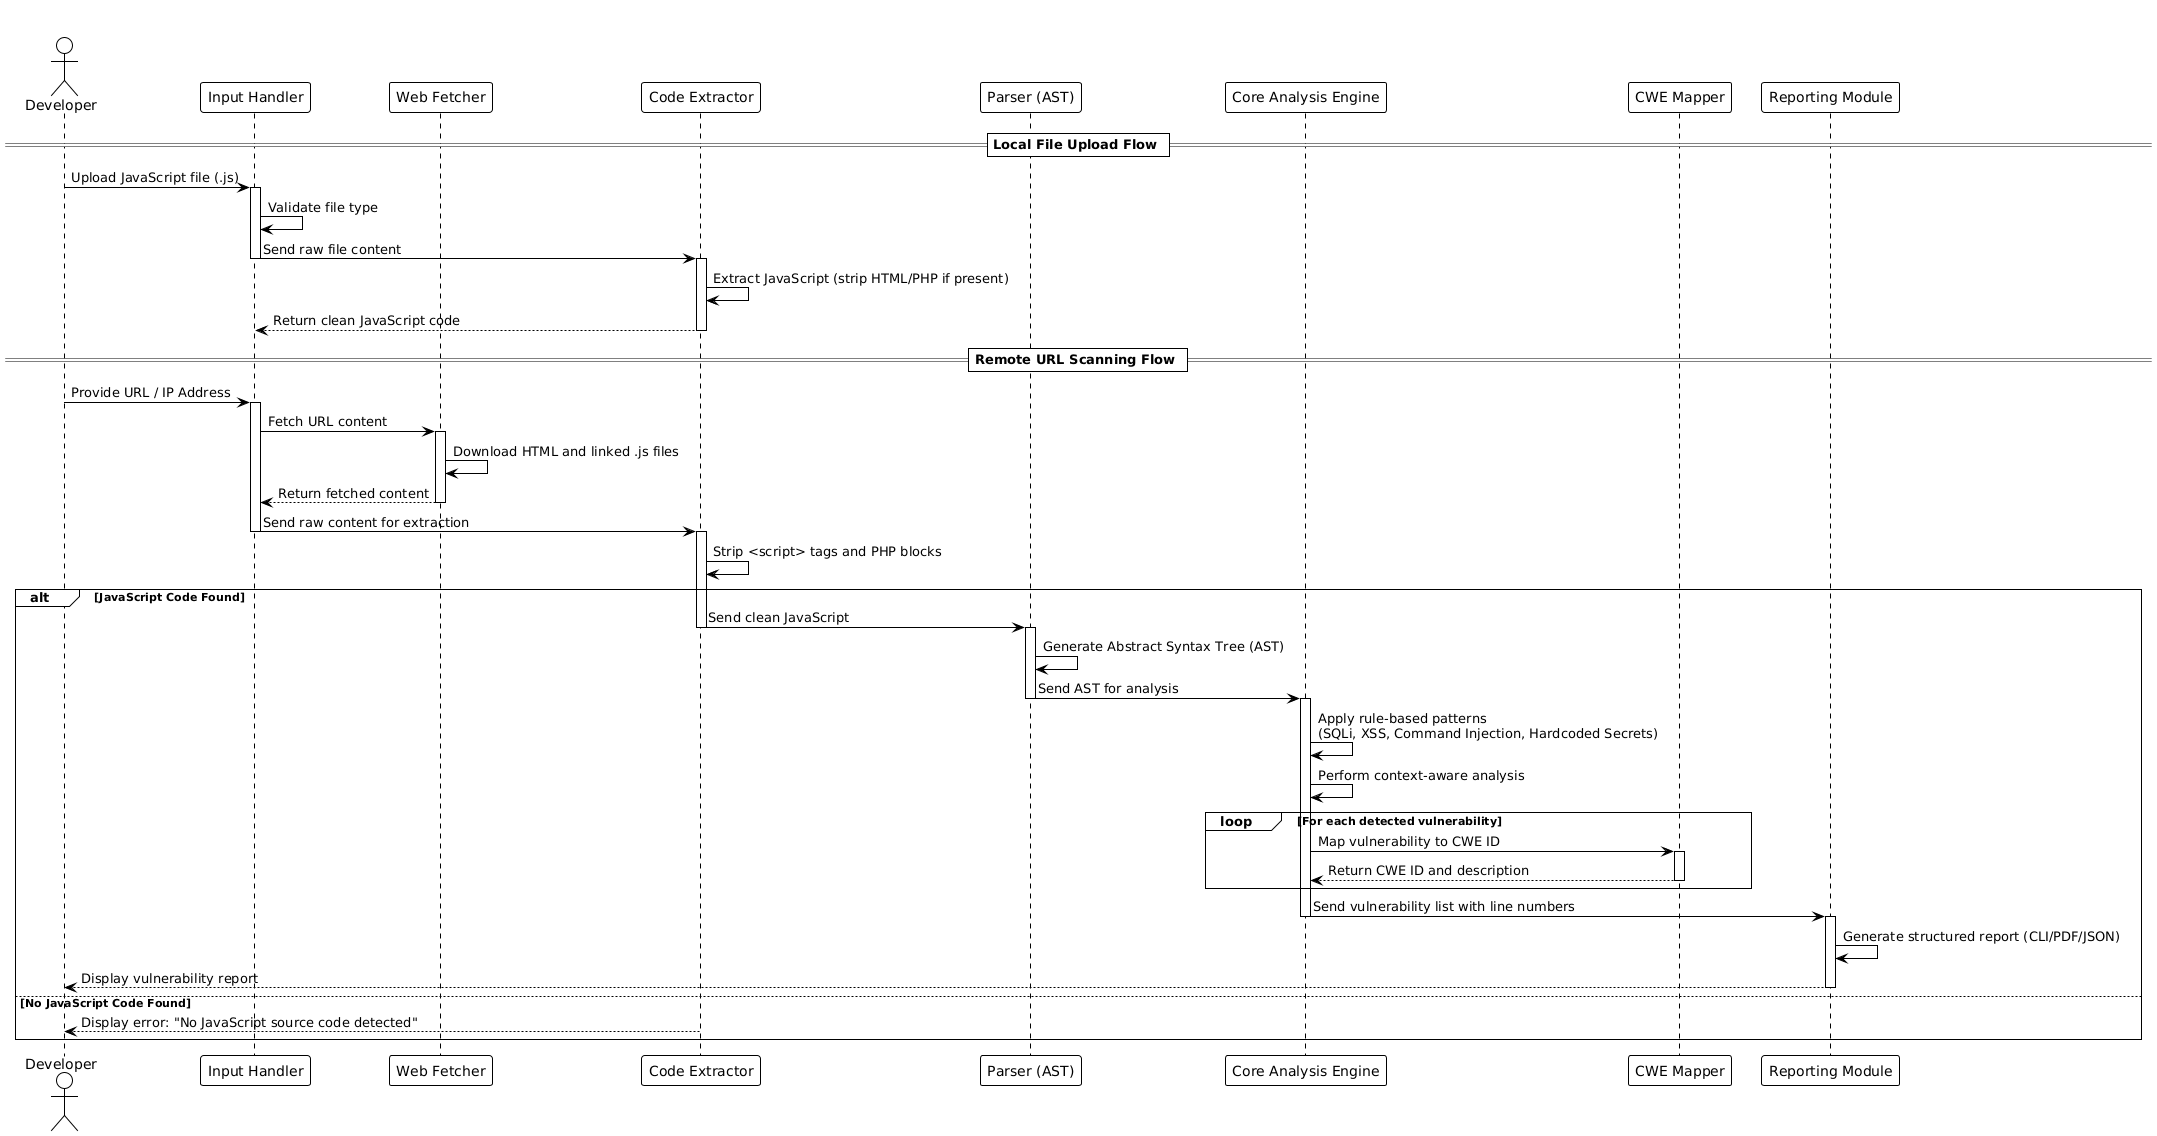

The diagram above was rendered by PlantUML. Its source (embedded in the PNG):
@startuml
!theme plain
title Static JavaScript Vulnerability Scanner - Sequence Diagram

actor Developer as D
participant "Input Handler" as IH
participant "Web Fetcher" as WF
participant "Code Extractor" as CE
participant "Parser (AST)" as P
participant "Core Analysis Engine" as CAE
participant "CWE Mapper" as CWE
participant "Reporting Module" as RM

== Local File Upload Flow ==
D -> IH : Upload JavaScript file (.js)
activate IH
IH -> IH : Validate file type
IH -> CE : Send raw file content
deactivate IH

activate CE
CE -> CE : Extract JavaScript (strip HTML/PHP if present)
CE --> IH : Return clean JavaScript code
deactivate CE

== Remote URL Scanning Flow ==
D -> IH : Provide URL / IP Address
activate IH
IH -> WF : Fetch URL content
activate WF
WF -> WF : Download HTML and linked .js files
WF --> IH : Return fetched content
deactivate WF
IH -> CE : Send raw content for extraction
deactivate IH

activate CE
CE -> CE : Strip <script> tags and PHP blocks
alt JavaScript Code Found
    CE -> P : Send clean JavaScript
    deactivate CE
    activate P
    P -> P : Generate Abstract Syntax Tree (AST)
    P -> CAE : Send AST for analysis
    deactivate P
    activate CAE
    CAE -> CAE : Apply rule-based patterns\n(SQLi, XSS, Command Injection, Hardcoded Secrets)
    CAE -> CAE : Perform context-aware analysis
    loop For each detected vulnerability
        CAE -> CWE : Map vulnerability to CWE ID
        activate CWE
        CWE --> CAE : Return CWE ID and description
        deactivate CWE
    end
    CAE -> RM : Send vulnerability list with line numbers
    deactivate CAE
    activate RM
    RM -> RM : Generate structured report (CLI/PDF/JSON)
    RM --> D : Display vulnerability report
    deactivate RM
else No JavaScript Code Found
    CE --> D : Display error: "No JavaScript source code detected"
    deactivate CE
end
@enduml